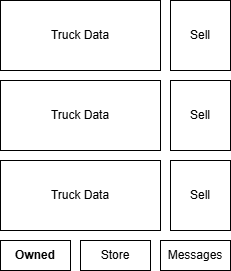

The diagram above was exported from draw.io. Its source (the exported page's mxGraphModel, read from the mxfile embedded in the PNG):
<mxGraphModel dx="358" dy="675" grid="1" gridSize="10" guides="1" tooltips="1" connect="1" arrows="1" fold="1" page="1" pageScale="1" pageWidth="827" pageHeight="1169" math="0" shadow="0">
  <root>
    <mxCell id="0" />
    <mxCell id="1" parent="0" />
    <mxCell id="SqTviGAEWpZZomOeHMeY-9" parent="1" style="rounded=0;whiteSpace=wrap;html=1;fontStyle=0" value="Store" vertex="1">
      <mxGeometry height="30" width="70" x="290" y="630" as="geometry" />
    </mxCell>
    <mxCell id="SqTviGAEWpZZomOeHMeY-10" parent="1" style="rounded=0;whiteSpace=wrap;html=1;" value="Messages" vertex="1">
      <mxGeometry height="30" width="70" x="370" y="630" as="geometry" />
    </mxCell>
    <mxCell id="SqTviGAEWpZZomOeHMeY-11" parent="1" style="rounded=0;whiteSpace=wrap;html=1;fontStyle=1" value="Owned" vertex="1">
      <mxGeometry height="30" width="70" x="210" y="630" as="geometry" />
    </mxCell>
    <mxCell id="SqTviGAEWpZZomOeHMeY-12" parent="1" style="rounded=0;whiteSpace=wrap;html=1;" value="Truck Data" vertex="1">
      <mxGeometry height="70" width="160" x="210" y="550" as="geometry" />
    </mxCell>
    <mxCell id="SqTviGAEWpZZomOeHMeY-13" parent="1" style="rounded=0;whiteSpace=wrap;html=1;" value="Truck Data" vertex="1">
      <mxGeometry height="70" width="160" x="210" y="470" as="geometry" />
    </mxCell>
    <mxCell id="SqTviGAEWpZZomOeHMeY-14" parent="1" style="rounded=0;whiteSpace=wrap;html=1;" value="Truck Data" vertex="1">
      <mxGeometry height="70" width="160" x="210" y="390" as="geometry" />
    </mxCell>
    <mxCell id="SqTviGAEWpZZomOeHMeY-15" parent="1" style="rounded=0;whiteSpace=wrap;html=1;" value="Sell" vertex="1">
      <mxGeometry height="70" width="60" x="380" y="550" as="geometry" />
    </mxCell>
    <mxCell id="SqTviGAEWpZZomOeHMeY-16" parent="1" style="rounded=0;whiteSpace=wrap;html=1;" value="Sell" vertex="1">
      <mxGeometry height="70" width="60" x="380" y="470" as="geometry" />
    </mxCell>
    <mxCell id="SqTviGAEWpZZomOeHMeY-17" parent="1" style="rounded=0;whiteSpace=wrap;html=1;" value="Sell" vertex="1">
      <mxGeometry height="70" width="60" x="380" y="390" as="geometry" />
    </mxCell>
  </root>
</mxGraphModel>